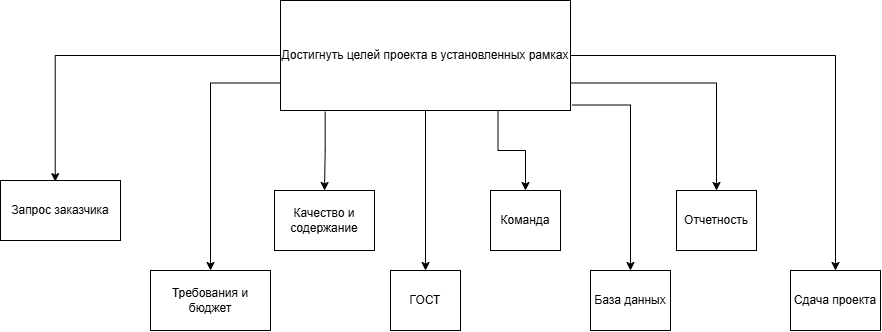

The diagram above was exported from draw.io. Its source (the exported page's mxGraphModel, read from the mxfile embedded in the PNG):
<mxGraphModel dx="1237" dy="653" grid="1" gridSize="10" guides="1" tooltips="1" connect="1" arrows="1" fold="1" page="1" pageScale="1" pageWidth="827" pageHeight="1169" math="0" shadow="0">
  <root>
    <mxCell id="0" />
    <mxCell id="1" parent="0" />
    <mxCell id="LrNVKmhC6Soj_Wg2TPfN-6" edge="1" parent="1" source="LrNVKmhC6Soj_Wg2TPfN-1" style="edgeStyle=orthogonalEdgeStyle;rounded=0;orthogonalLoop=1;jettySize=auto;html=1;exitX=0;exitY=0.75;exitDx=0;exitDy=0;entryX=0.5;entryY=0;entryDx=0;entryDy=0;" target="LrNVKmhC6Soj_Wg2TPfN-5">
      <mxGeometry relative="1" as="geometry" />
    </mxCell>
    <mxCell id="LrNVKmhC6Soj_Wg2TPfN-8" edge="1" parent="1" source="LrNVKmhC6Soj_Wg2TPfN-1" style="edgeStyle=orthogonalEdgeStyle;rounded=0;orthogonalLoop=1;jettySize=auto;html=1;exitX=0.154;exitY=1.011;exitDx=0;exitDy=0;exitPerimeter=0;entryX=0.5;entryY=0;entryDx=0;entryDy=0;" target="LrNVKmhC6Soj_Wg2TPfN-7">
      <mxGeometry relative="1" x="-0.0575" as="geometry">
        <mxPoint x="369.66666666666674" y="480" as="targetPoint" />
      </mxGeometry>
    </mxCell>
    <mxCell id="LrNVKmhC6Soj_Wg2TPfN-10" edge="1" parent="1" source="LrNVKmhC6Soj_Wg2TPfN-1" style="edgeStyle=orthogonalEdgeStyle;rounded=0;orthogonalLoop=1;jettySize=auto;html=1;entryX=0.5;entryY=0;entryDx=0;entryDy=0;" target="LrNVKmhC6Soj_Wg2TPfN-9">
      <mxGeometry relative="1" as="geometry" />
    </mxCell>
    <mxCell id="LrNVKmhC6Soj_Wg2TPfN-12" edge="1" parent="1" source="LrNVKmhC6Soj_Wg2TPfN-1" style="edgeStyle=orthogonalEdgeStyle;rounded=0;orthogonalLoop=1;jettySize=auto;html=1;exitX=0.75;exitY=1;exitDx=0;exitDy=0;entryX=0.5;entryY=0;entryDx=0;entryDy=0;" target="LrNVKmhC6Soj_Wg2TPfN-11">
      <mxGeometry relative="1" as="geometry" />
    </mxCell>
    <mxCell id="LrNVKmhC6Soj_Wg2TPfN-15" edge="1" parent="1" source="LrNVKmhC6Soj_Wg2TPfN-1" style="edgeStyle=orthogonalEdgeStyle;rounded=0;orthogonalLoop=1;jettySize=auto;html=1;exitX=1.005;exitY=0.95;exitDx=0;exitDy=0;entryX=0.5;entryY=0;entryDx=0;entryDy=0;exitPerimeter=0;" target="LrNVKmhC6Soj_Wg2TPfN-14">
      <mxGeometry relative="1" x="-0.1024" as="geometry" />
    </mxCell>
    <mxCell id="LrNVKmhC6Soj_Wg2TPfN-18" edge="1" parent="1" source="LrNVKmhC6Soj_Wg2TPfN-1" style="edgeStyle=orthogonalEdgeStyle;rounded=0;orthogonalLoop=1;jettySize=auto;html=1;exitX=1;exitY=0.75;exitDx=0;exitDy=0;entryX=0.5;entryY=0;entryDx=0;entryDy=0;" target="LrNVKmhC6Soj_Wg2TPfN-16">
      <mxGeometry relative="1" as="geometry" />
    </mxCell>
    <mxCell id="LrNVKmhC6Soj_Wg2TPfN-20" edge="1" parent="1" source="LrNVKmhC6Soj_Wg2TPfN-1" style="edgeStyle=orthogonalEdgeStyle;rounded=0;orthogonalLoop=1;jettySize=auto;html=1;entryX=0.5;entryY=0;entryDx=0;entryDy=0;" target="LrNVKmhC6Soj_Wg2TPfN-19">
      <mxGeometry relative="1" as="geometry" />
    </mxCell>
    <mxCell id="LrNVKmhC6Soj_Wg2TPfN-1" parent="1" style="rounded=0;whiteSpace=wrap;html=1;" value="Достигнуть целей проекта в установленных рамках" vertex="1">
      <mxGeometry height="110" width="290" x="370" y="310" as="geometry" />
    </mxCell>
    <mxCell id="LrNVKmhC6Soj_Wg2TPfN-3" parent="1" style="whiteSpace=wrap;html=1;" value="Запрос заказчика" vertex="1">
      <mxGeometry height="60" width="120" x="90" y="490" as="geometry" />
    </mxCell>
    <mxCell id="LrNVKmhC6Soj_Wg2TPfN-4" edge="1" parent="1" source="LrNVKmhC6Soj_Wg2TPfN-1" style="edgeStyle=orthogonalEdgeStyle;rounded=0;orthogonalLoop=1;jettySize=auto;html=1;entryX=0.456;entryY=0.019;entryDx=0;entryDy=0;entryPerimeter=0;" target="LrNVKmhC6Soj_Wg2TPfN-3">
      <mxGeometry relative="1" as="geometry" />
    </mxCell>
    <mxCell id="LrNVKmhC6Soj_Wg2TPfN-5" parent="1" style="rounded=0;whiteSpace=wrap;html=1;" value="Требования и бюджет" vertex="1">
      <mxGeometry height="60" width="120" x="240" y="580" as="geometry" />
    </mxCell>
    <mxCell id="LrNVKmhC6Soj_Wg2TPfN-7" parent="1" style="rounded=0;whiteSpace=wrap;html=1;" value="Качество и содержание" vertex="1">
      <mxGeometry height="60" width="100" x="364" y="500" as="geometry" />
    </mxCell>
    <mxCell id="LrNVKmhC6Soj_Wg2TPfN-9" parent="1" style="rounded=0;whiteSpace=wrap;html=1;" value="ГОСТ" vertex="1">
      <mxGeometry height="60" width="70" x="480" y="580" as="geometry" />
    </mxCell>
    <mxCell id="LrNVKmhC6Soj_Wg2TPfN-11" parent="1" style="rounded=0;whiteSpace=wrap;html=1;" value="Команда" vertex="1">
      <mxGeometry height="60" width="70" x="580" y="500" as="geometry" />
    </mxCell>
    <mxCell id="LrNVKmhC6Soj_Wg2TPfN-14" parent="1" style="rounded=0;whiteSpace=wrap;html=1;" value="База данных" vertex="1">
      <mxGeometry height="60" width="80" x="680" y="580" as="geometry" />
    </mxCell>
    <mxCell id="LrNVKmhC6Soj_Wg2TPfN-16" parent="1" style="rounded=0;whiteSpace=wrap;html=1;" value="Отчетность" vertex="1">
      <mxGeometry height="60" width="80" x="766" y="500" as="geometry" />
    </mxCell>
    <mxCell id="LrNVKmhC6Soj_Wg2TPfN-19" parent="1" style="rounded=0;whiteSpace=wrap;html=1;" value="Сдача проекта" vertex="1">
      <mxGeometry height="60" width="90" x="880" y="580" as="geometry" />
    </mxCell>
  </root>
</mxGraphModel>